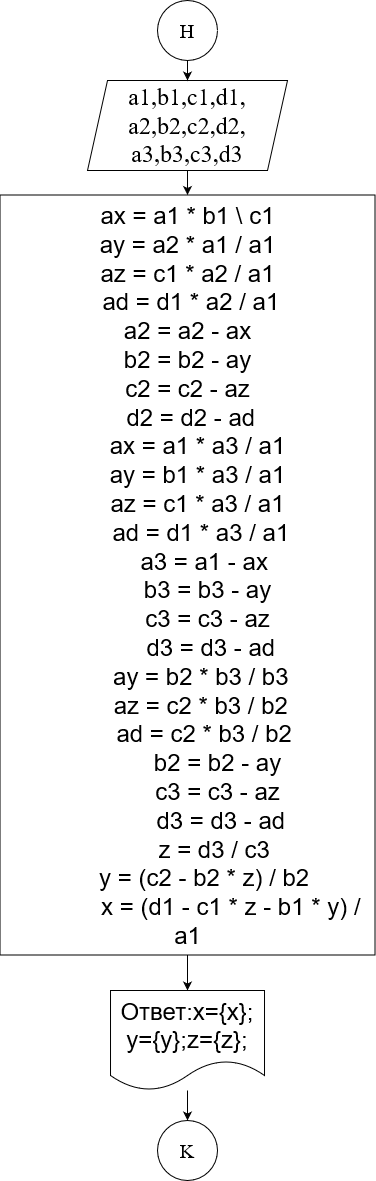

The diagram above was exported from draw.io. Its source (the exported page's mxGraphModel, read from the mxfile embedded in the PNG):
<mxGraphModel dx="1038" dy="564" grid="1" gridSize="10" guides="1" tooltips="1" connect="1" arrows="1" fold="1" page="1" pageScale="1" pageWidth="827" pageHeight="1169" math="0" shadow="0">
  <root>
    <mxCell id="WIyWlLk6GJQsqaUBKTNV-0" />
    <mxCell id="WIyWlLk6GJQsqaUBKTNV-1" parent="WIyWlLk6GJQsqaUBKTNV-0" />
    <mxCell id="Gd9MHqMUqPxAukItse10-43" value="" style="edgeStyle=orthogonalEdgeStyle;rounded=0;orthogonalLoop=1;jettySize=auto;html=1;fontSize=24;fontColor=#000000;" parent="WIyWlLk6GJQsqaUBKTNV-1" source="FQJYrfYRQeFTtzpLUBO6-1" target="Gd9MHqMUqPxAukItse10-42" edge="1">
      <mxGeometry relative="1" as="geometry" />
    </mxCell>
    <mxCell id="FQJYrfYRQeFTtzpLUBO6-1" value="&lt;div&gt;a1,b1,c1,d1,&lt;/div&gt;&lt;div&gt;a2,b2,c2,d2,&lt;/div&gt;&lt;div&gt;a3,b3,c3,d3&lt;br&gt;&lt;/div&gt;" style="shape=parallelogram;perimeter=parallelogramPerimeter;whiteSpace=wrap;html=1;fixedSize=1;fontFamily=Times New Roman;fontSize=24;" parent="WIyWlLk6GJQsqaUBKTNV-1" vertex="1">
      <mxGeometry x="300.01" y="90" width="200" height="90" as="geometry" />
    </mxCell>
    <mxCell id="FQJYrfYRQeFTtzpLUBO6-7" style="edgeStyle=orthogonalEdgeStyle;rounded=0;orthogonalLoop=1;jettySize=auto;html=1;fontFamily=Times New Roman;fontSize=21;" parent="WIyWlLk6GJQsqaUBKTNV-1" source="FQJYrfYRQeFTtzpLUBO6-2" edge="1">
      <mxGeometry relative="1" as="geometry">
        <mxPoint x="400" y="90" as="targetPoint" />
        <Array as="points">
          <mxPoint x="400" y="90" />
        </Array>
      </mxGeometry>
    </mxCell>
    <mxCell id="FQJYrfYRQeFTtzpLUBO6-2" value="Н" style="ellipse;whiteSpace=wrap;html=1;aspect=fixed;fontFamily=Times New Roman;fontSize=20;" parent="WIyWlLk6GJQsqaUBKTNV-1" vertex="1">
      <mxGeometry x="370" y="10" width="60" height="60" as="geometry" />
    </mxCell>
    <mxCell id="FQJYrfYRQeFTtzpLUBO6-11" value="System.Console.WriteLine( output)" style="shape=document;whiteSpace=wrap;html=1;boundedLbl=1;labelBackgroundColor=none;fontFamily=Times New Roman;fontSize=18;" parent="WIyWlLk6GJQsqaUBKTNV-1" vertex="1">
      <mxGeometry x="285.63" y="840" width="228.75" height="90" as="geometry" />
    </mxCell>
    <mxCell id="Gd9MHqMUqPxAukItse10-12" value="K" style="ellipse;whiteSpace=wrap;html=1;aspect=fixed;fontFamily=Times New Roman;fontSize=20;" parent="WIyWlLk6GJQsqaUBKTNV-1" vertex="1">
      <mxGeometry x="370.01" y="1130" width="60" height="60" as="geometry" />
    </mxCell>
    <mxCell id="Gd9MHqMUqPxAukItse10-45" value="" style="edgeStyle=orthogonalEdgeStyle;rounded=0;orthogonalLoop=1;jettySize=auto;html=1;fontSize=24;fontColor=#000000;" parent="WIyWlLk6GJQsqaUBKTNV-1" source="Gd9MHqMUqPxAukItse10-42" target="Gd9MHqMUqPxAukItse10-44" edge="1">
      <mxGeometry relative="1" as="geometry" />
    </mxCell>
    <mxCell id="Gd9MHqMUqPxAukItse10-42" value="&lt;div&gt;ax = a1 * b1&lt;span style=&quot;white-space: pre&quot;&gt; \ c1&lt;/span&gt;&lt;/div&gt;&lt;div&gt;&lt;span style=&quot;white-space: pre&quot;&gt;&lt;/span&gt;ay = a2 * a1 / a1&lt;/div&gt;&lt;div&gt;az = c1 * a2 / a1&lt;/div&gt;&lt;div&gt;&amp;nbsp;&lt;span style=&quot;white-space: pre&quot;&gt;&lt;/span&gt;ad = d1 * a2 / a1&lt;/div&gt;&lt;div&gt;a2 = a2 - ax&lt;/div&gt;&lt;div&gt;b2 = b2 - ay&lt;/div&gt;&lt;div&gt;c2 = c2 - az&lt;/div&gt;&lt;div&gt;&amp;nbsp;d2 = d2 - ad&lt;/div&gt;&lt;div&gt;&amp;nbsp;&amp;nbsp; ax = a1 * a3 / a1&lt;/div&gt;&lt;div&gt;&amp;nbsp;&amp;nbsp; ay = b1 * a3 / a1&lt;/div&gt;&lt;div&gt;&amp;nbsp;&amp;nbsp; az = c1 * a3 / a1&lt;/div&gt;&lt;div&gt;&amp;nbsp;&amp;nbsp;&amp;nbsp; ad = d1 * a3 / a1&lt;/div&gt;&lt;div&gt;&amp;nbsp;&amp;nbsp;&amp;nbsp;&amp;nbsp; a3 = a1 - ax&lt;/div&gt;&lt;div&gt;&amp;nbsp;&amp;nbsp;&amp;nbsp;&amp;nbsp;&amp;nbsp; b3 = b3 - ay&lt;/div&gt;&lt;div&gt;&amp;nbsp;&amp;nbsp;&amp;nbsp;&amp;nbsp;&amp;nbsp; c3 = c3 - az&lt;/div&gt;&lt;div&gt;&amp;nbsp;&amp;nbsp;&amp;nbsp;&amp;nbsp;&amp;nbsp;&amp;nbsp; d3 = d3 - ad&lt;/div&gt;&lt;div&gt;&amp;nbsp;&amp;nbsp;&amp;nbsp; ay = b2 * b3 / b3&lt;/div&gt;&lt;div&gt;&amp;nbsp;&amp;nbsp;&amp;nbsp; az = c2 * b3 / b2&lt;/div&gt;&lt;div&gt;&amp;nbsp;&amp;nbsp;&amp;nbsp;&amp;nbsp; ad = c2 * b3 / b2&lt;/div&gt;&lt;div&gt;&amp;nbsp;&amp;nbsp;&amp;nbsp;&amp;nbsp;&amp;nbsp;&amp;nbsp;&amp;nbsp;&amp;nbsp; b2 = b2 - ay&lt;/div&gt;&lt;div&gt;&amp;nbsp;&amp;nbsp;&amp;nbsp;&amp;nbsp;&amp;nbsp;&amp;nbsp;&amp;nbsp;&amp;nbsp; c3 = c3 - az&lt;/div&gt;&lt;div&gt;&amp;nbsp;&amp;nbsp;&amp;nbsp;&amp;nbsp;&amp;nbsp;&amp;nbsp;&amp;nbsp;&amp;nbsp;&amp;nbsp; d3 = d3 - ad&lt;/div&gt;&lt;div&gt;&amp;nbsp;&amp;nbsp;&amp;nbsp;&amp;nbsp;&amp;nbsp;&amp;nbsp;&amp;nbsp; z = d3 / c3&lt;/div&gt;&lt;div&gt;&amp;nbsp;&amp;nbsp;&amp;nbsp;&amp;nbsp; y = (c2 - b2 * z) / b2&lt;/div&gt;&lt;div&gt;&amp;nbsp;&amp;nbsp;&amp;nbsp;&amp;nbsp;&amp;nbsp;&amp;nbsp;&amp;nbsp;&amp;nbsp;&amp;nbsp;&amp;nbsp;&amp;nbsp;&amp;nbsp; x = (d1 - c1 * z - b1 * y) / a1&lt;/div&gt;" style="rounded=0;whiteSpace=wrap;html=1;fontSize=24;fontColor=#000000;" parent="WIyWlLk6GJQsqaUBKTNV-1" vertex="1">
      <mxGeometry x="212.52" y="204.5" width="374.99" height="760" as="geometry" />
    </mxCell>
    <mxCell id="Gd9MHqMUqPxAukItse10-46" style="edgeStyle=orthogonalEdgeStyle;rounded=0;orthogonalLoop=1;jettySize=auto;html=1;fontSize=24;fontColor=#000000;entryX=0.5;entryY=0;entryDx=0;entryDy=0;" parent="WIyWlLk6GJQsqaUBKTNV-1" source="Gd9MHqMUqPxAukItse10-44" target="Gd9MHqMUqPxAukItse10-12" edge="1">
      <mxGeometry relative="1" as="geometry">
        <mxPoint x="570" y="1360" as="targetPoint" />
      </mxGeometry>
    </mxCell>
    <mxCell id="Gd9MHqMUqPxAukItse10-44" value="Ответ:x={x};y={y};z={z};" style="shape=document;whiteSpace=wrap;html=1;boundedLbl=1;fontSize=24;fontColor=#000000;" parent="WIyWlLk6GJQsqaUBKTNV-1" vertex="1">
      <mxGeometry x="323.01" y="1000" width="154" height="100" as="geometry" />
    </mxCell>
  </root>
</mxGraphModel>